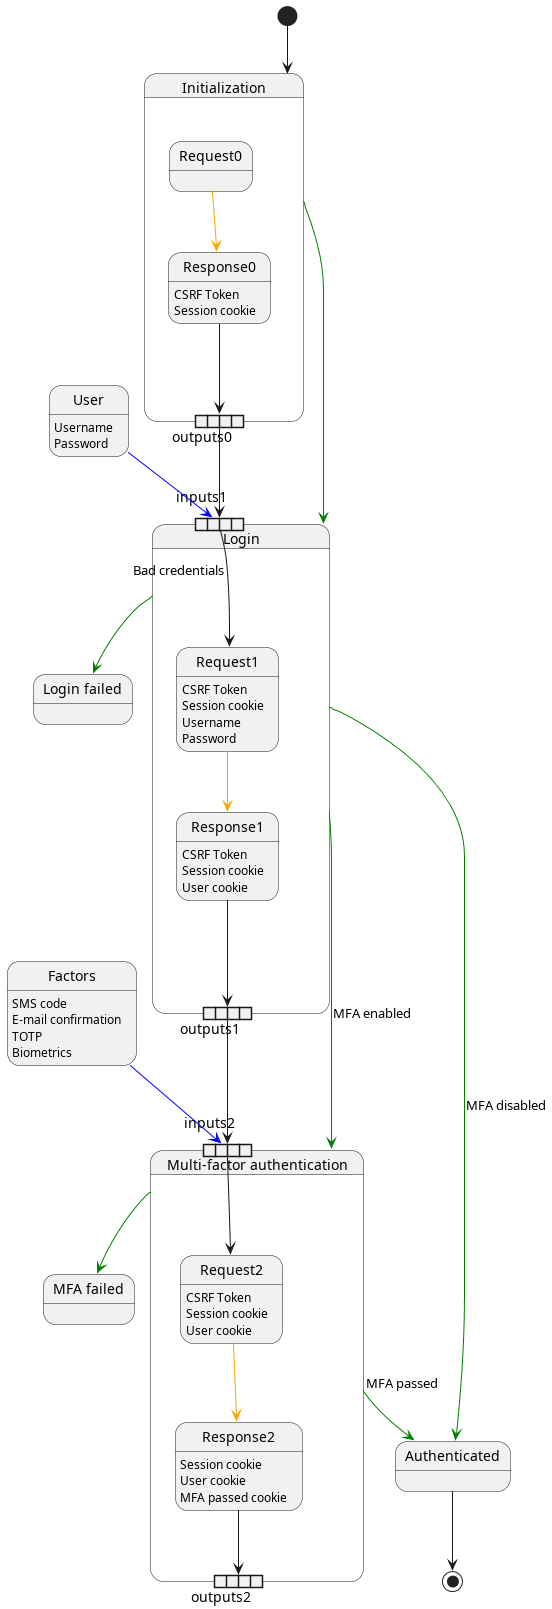

The diagram above was rendered by PlantUML. Its source (embedded in the PNG):
@startuml
state User {
  User: Username
  User: Password
}

state Factors {
Factors: SMS code
Factors: E-mail confirmation
Factors: TOTP
Factors: Biometrics
}



state Initialization {
  state Request0
  state Response0
  Request0 -[#orange]-> Response0
  Response0 --> outputs0
  state outputs0 <<expansionOutput>>
  Response0 : CSRF Token
  Response0 : Session cookie
}


state Login {
  state inputs1 <<expansionInput>>
  state outputs1 <<expansionOutput>>
  state Request1
  state Response1
  inputs1 --> Request1
  outputs0 --> inputs1
  Request1 -[#orange]-> Response1
  Request1: CSRF Token
  Request1: Session cookie
  Request1: Username
  Request1: Password
  Response1 --> outputs1
  Response1: CSRF Token
  Response1: Session cookie
  Response1: User cookie
}

User -[#blue]-> inputs1


state "Multi-factor authentication" as MFA {
  state inputs2 <<expansionInput>>
  state outputs2 <<expansionOutput>>
  state Request2
  Request2: CSRF Token
  Request2: Session cookie
  Request2: User cookie
  state Response2
  Response2: Session cookie
  Response2: User cookie
  Response2: MFA passed cookie
  Request2 -[#orange]-> Response2
  outputs1 --> inputs2
  inputs2 --> Request2
  Response2 --> outputs2

}

[*] --> Initialization

Initialization -[#green]-> Login


Factors -[#blue]-> inputs2

Login -[#green]> MFA : MFA enabled
Login -[#green]-> Authenticated : MFA disabled

state Authenticated
state "Login failed" as login_failed
state "MFA failed" as MFA_failed

Login -left[#green]-> login_failed : Bad credentials

MFA -[#green]-> Authenticated : MFA passed
MFA -left[#green]-> MFA_failed

Authenticated --> [*]
@enduml